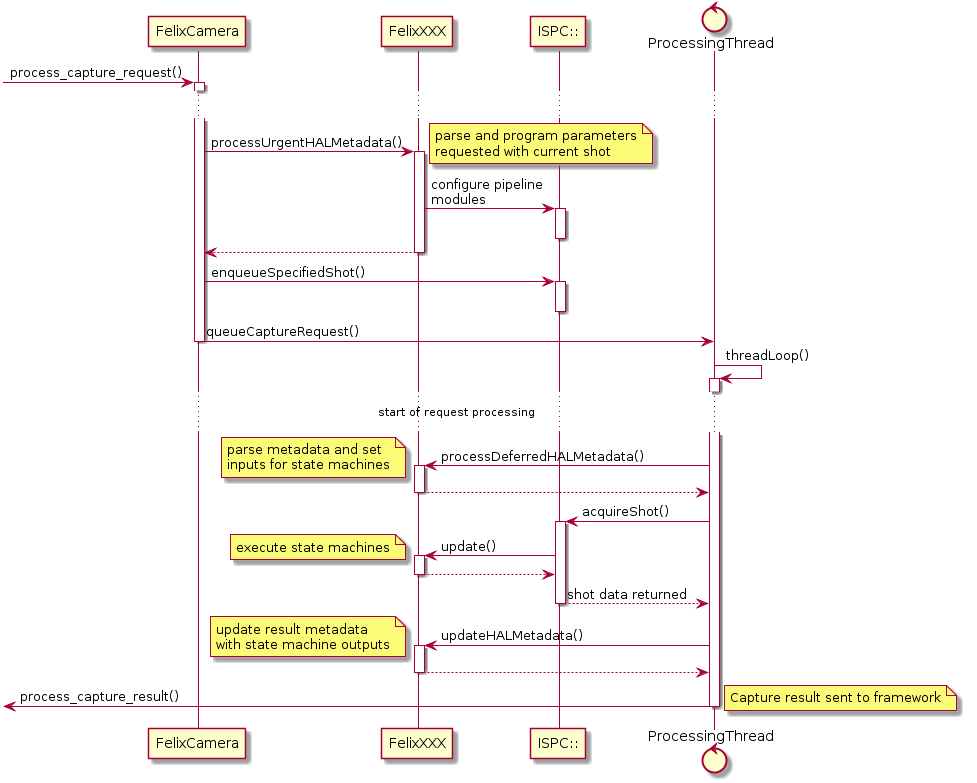

The diagram above was rendered by PlantUML. Its source (embedded in the PNG):
@startuml
participant FelixCamera
participant FelixXXX
participant "ISPC::" as ISPC
control ProcessingThread

-> FelixCamera : process_capture_request()
activate FelixCamera
...
FelixCamera -> FelixXXX : processUrgentHALMetadata()
activate FelixXXX
note right
    parse and program parameters
    requested with current shot
end note
FelixXXX -> ISPC : configure pipeline\nmodules
activate ISPC
deactivate ISPC
FelixCamera <-- FelixXXX
deactivate FelixXXX

FelixCamera -> ISPC : enqueueSpecifiedShot()
activate ISPC
deactivate ISPC
FelixCamera -> ProcessingThread : queueCaptureRequest()
deactivate FelixCamera

ProcessingThread -> ProcessingThread : threadLoop()
activate ProcessingThread
... start of request processing ...
ProcessingThread -> FelixXXX : processDeferredHALMetadata()
note left
    parse metadata and set
    inputs for state machines
end note
activate FelixXXX
ProcessingThread <-- FelixXXX
deactivate FelixXXX
ProcessingThread -> ISPC : acquireShot()
activate ISPC
ISPC -> FelixXXX : update()
note left : execute state machines
activate FelixXXX
ISPC <-- FelixXXX
deactivate FelixXXX
ProcessingThread <-- ISPC : shot data returned
deactivate ISPC

ProcessingThread -> FelixXXX : updateHALMetadata()
note left
    update result metadata
    with state machine outputs
end note
activate FelixXXX
ProcessingThread <-- FelixXXX
deactivate FelixXXX

<- ProcessingThread : process_capture_result()
note left : Capture result sent to framework
deactivate ProcessingThread

@enduml